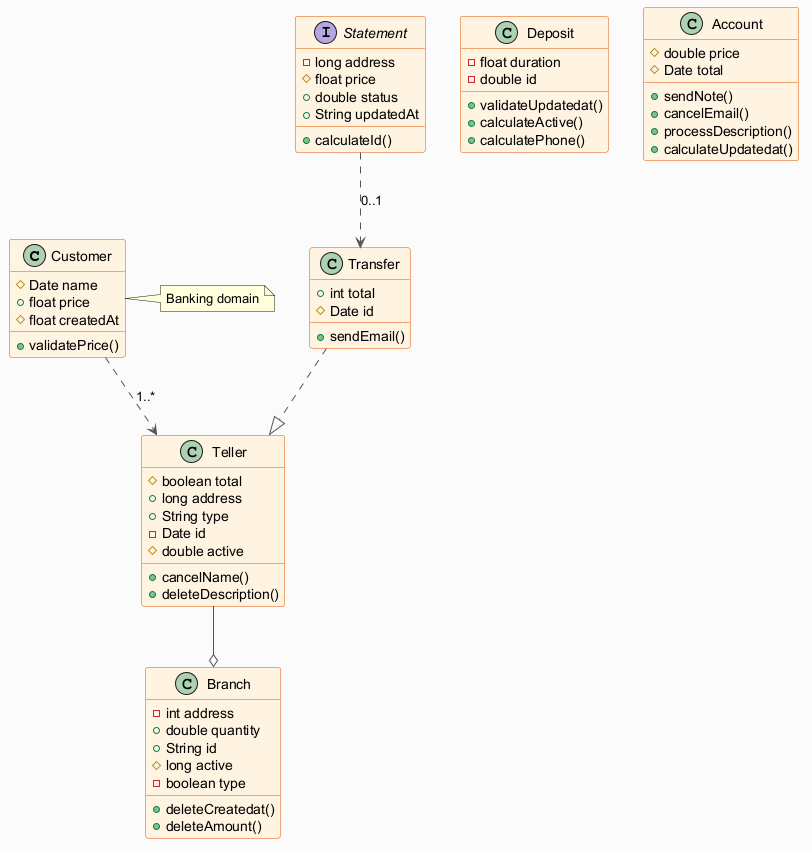

The diagram above was rendered by PlantUML. Its source (embedded in the PNG):
@startuml
skinparam backgroundColor #FAFAFA
skinparam classBackgroundColor #FFF3E0
skinparam classBorderColor #E65100
skinparam ArrowColor #555555
class Customer {
  #Date name
  +float price
  #float createdAt
  +validatePrice()
}
class Transfer {
  +int total
  #Date id
  +sendEmail()
}
class Deposit {
  -float duration
  -double id
  +validateUpdatedat()
  +calculateActive()
  +calculatePhone()
}
interface Statement {
  -long address
  #float price
  +double status
  +String updatedAt
  +calculateId()
}
class Account {
  #double price
  #Date total
  +sendNote()
  +cancelEmail()
  +processDescription()
  +calculateUpdatedat()
}
class Teller {
  #boolean total
  +long address
  +String type
  -Date id
  #double active
  +cancelName()
  +deleteDescription()
}
class Branch {
  -int address
  +double quantity
  +String id
  #long active
  -boolean type
  +deleteCreatedat()
  +deleteAmount()
}
Transfer ..|> Teller
Customer ..> Teller : "1..*"
Statement ..> Transfer : "0..1"
Teller --o Branch
note right of Customer : Banking domain
@enduml